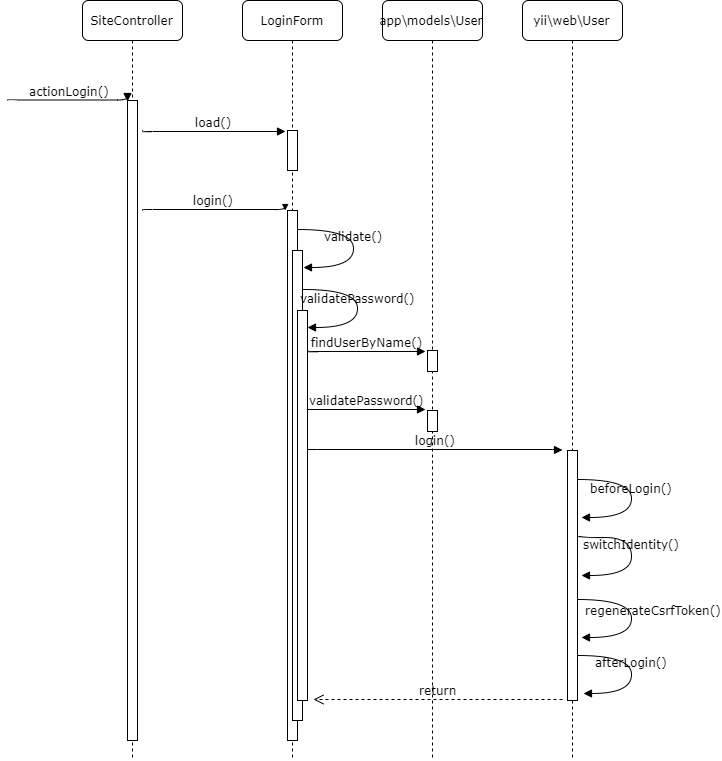

The diagram above was exported from draw.io. Its source (the exported page's mxGraphModel, read from the mxfile embedded in the PNG):
<mxGraphModel dx="2048" dy="1184" grid="1" gridSize="10" guides="1" tooltips="1" connect="1" arrows="1" fold="1" page="1" pageScale="1" pageWidth="1169" pageHeight="827" math="0" shadow="0">
  <root>
    <mxCell id="Li_5-6AzwAOssVZ4qSeP-0" />
    <mxCell id="Li_5-6AzwAOssVZ4qSeP-1" parent="Li_5-6AzwAOssVZ4qSeP-0" />
    <mxCell id="ewoY14Ft3VykL6spJcEJ-0" value="SiteController" style="shape=umlLifeline;perimeter=lifelinePerimeter;whiteSpace=wrap;html=1;container=1;collapsible=0;recursiveResize=0;outlineConnect=0;rounded=1;shadow=0;comic=0;labelBackgroundColor=none;strokeWidth=1;fontFamily=Verdana;fontSize=12;align=center;" vertex="1" parent="Li_5-6AzwAOssVZ4qSeP-1">
      <mxGeometry x="119" y="41" width="100" height="760" as="geometry" />
    </mxCell>
    <mxCell id="ewoY14Ft3VykL6spJcEJ-1" value="" style="html=1;points=[];perimeter=orthogonalPerimeter;rounded=0;shadow=0;comic=0;labelBackgroundColor=none;strokeWidth=1;fontFamily=Verdana;fontSize=12;align=center;" vertex="1" parent="ewoY14Ft3VykL6spJcEJ-0">
      <mxGeometry x="45" y="100" width="10" height="640" as="geometry" />
    </mxCell>
    <mxCell id="ewoY14Ft3VykL6spJcEJ-2" value="LoginForm" style="shape=umlLifeline;perimeter=lifelinePerimeter;whiteSpace=wrap;html=1;container=1;collapsible=0;recursiveResize=0;outlineConnect=0;rounded=1;shadow=0;comic=0;labelBackgroundColor=none;strokeWidth=1;fontFamily=Verdana;fontSize=12;align=center;" vertex="1" parent="Li_5-6AzwAOssVZ4qSeP-1">
      <mxGeometry x="279" y="41" width="100" height="759" as="geometry" />
    </mxCell>
    <mxCell id="ewoY14Ft3VykL6spJcEJ-3" value="" style="html=1;points=[];perimeter=orthogonalPerimeter;rounded=0;shadow=0;comic=0;labelBackgroundColor=none;strokeWidth=1;fontFamily=Verdana;fontSize=12;align=center;" vertex="1" parent="ewoY14Ft3VykL6spJcEJ-2">
      <mxGeometry x="45" y="130" width="10" height="40" as="geometry" />
    </mxCell>
    <mxCell id="ewoY14Ft3VykL6spJcEJ-37" value="" style="html=1;points=[];perimeter=orthogonalPerimeter;rounded=0;shadow=0;comic=0;labelBackgroundColor=none;strokeWidth=1;fontFamily=Verdana;fontSize=12;align=center;" vertex="1" parent="ewoY14Ft3VykL6spJcEJ-2">
      <mxGeometry x="45" y="210" width="10" height="530" as="geometry" />
    </mxCell>
    <mxCell id="ewoY14Ft3VykL6spJcEJ-39" value="" style="html=1;points=[];perimeter=orthogonalPerimeter;rounded=0;shadow=0;comic=0;labelBackgroundColor=none;strokeWidth=1;fontFamily=Verdana;fontSize=12;align=center;" vertex="1" parent="ewoY14Ft3VykL6spJcEJ-2">
      <mxGeometry x="50" y="250" width="10" height="470" as="geometry" />
    </mxCell>
    <mxCell id="ewoY14Ft3VykL6spJcEJ-41" value="" style="html=1;points=[];perimeter=orthogonalPerimeter;rounded=0;shadow=0;comic=0;labelBackgroundColor=none;strokeWidth=1;fontFamily=Verdana;fontSize=12;align=center;" vertex="1" parent="ewoY14Ft3VykL6spJcEJ-2">
      <mxGeometry x="55" y="310" width="10" height="390" as="geometry" />
    </mxCell>
    <mxCell id="ewoY14Ft3VykL6spJcEJ-4" value="app\models\User" style="shape=umlLifeline;perimeter=lifelinePerimeter;whiteSpace=wrap;html=1;container=1;collapsible=0;recursiveResize=0;outlineConnect=0;rounded=1;shadow=0;comic=0;labelBackgroundColor=none;strokeWidth=1;fontFamily=Verdana;fontSize=12;align=center;" vertex="1" parent="Li_5-6AzwAOssVZ4qSeP-1">
      <mxGeometry x="419" y="41" width="100" height="760" as="geometry" />
    </mxCell>
    <mxCell id="ewoY14Ft3VykL6spJcEJ-10" value="" style="html=1;points=[];perimeter=orthogonalPerimeter;rounded=0;shadow=0;comic=0;labelBackgroundColor=none;strokeWidth=1;fontFamily=Verdana;fontSize=12;align=center;" vertex="1" parent="ewoY14Ft3VykL6spJcEJ-4">
      <mxGeometry x="45" y="350" width="10" height="21" as="geometry" />
    </mxCell>
    <mxCell id="Hl7DhS9pKXxmwr4LOQiE-2" value="" style="html=1;points=[];perimeter=orthogonalPerimeter;rounded=0;shadow=0;comic=0;labelBackgroundColor=none;strokeWidth=1;fontFamily=Verdana;fontSize=12;align=center;" vertex="1" parent="ewoY14Ft3VykL6spJcEJ-4">
      <mxGeometry x="45" y="410" width="10" height="21" as="geometry" />
    </mxCell>
    <mxCell id="ewoY14Ft3VykL6spJcEJ-5" value="yii\web\User" style="shape=umlLifeline;perimeter=lifelinePerimeter;whiteSpace=wrap;html=1;container=1;collapsible=0;recursiveResize=0;outlineConnect=0;rounded=1;shadow=0;comic=0;labelBackgroundColor=none;strokeWidth=1;fontFamily=Verdana;fontSize=12;align=center;" vertex="1" parent="Li_5-6AzwAOssVZ4qSeP-1">
      <mxGeometry x="559" y="41" width="100" height="760" as="geometry" />
    </mxCell>
    <mxCell id="Hl7DhS9pKXxmwr4LOQiE-4" value="" style="html=1;points=[];perimeter=orthogonalPerimeter;rounded=0;shadow=0;comic=0;labelBackgroundColor=none;strokeWidth=1;fontFamily=Verdana;fontSize=12;align=center;" vertex="1" parent="ewoY14Ft3VykL6spJcEJ-5">
      <mxGeometry x="45" y="450" width="10" height="250" as="geometry" />
    </mxCell>
    <mxCell id="ewoY14Ft3VykL6spJcEJ-23" value="actionLogin()" style="html=1;verticalAlign=bottom;endArrow=block;entryX=0;entryY=0;labelBackgroundColor=none;fontFamily=Verdana;fontSize=12;edgeStyle=elbowEdgeStyle;elbow=vertical;" edge="1" parent="Li_5-6AzwAOssVZ4qSeP-1" target="ewoY14Ft3VykL6spJcEJ-1">
      <mxGeometry relative="1" as="geometry">
        <mxPoint x="44" y="141.5" as="sourcePoint" />
        <Array as="points">
          <mxPoint x="44" y="140.5" />
        </Array>
      </mxGeometry>
    </mxCell>
    <mxCell id="ewoY14Ft3VykL6spJcEJ-40" value="validate()" style="html=1;verticalAlign=bottom;endArrow=block;labelBackgroundColor=none;fontFamily=Verdana;fontSize=12;elbow=vertical;edgeStyle=orthogonalEdgeStyle;curved=1;entryX=1;entryY=0.286;entryPerimeter=0;exitX=1.038;exitY=0.345;exitPerimeter=0;" edge="1" parent="Li_5-6AzwAOssVZ4qSeP-1">
      <mxGeometry relative="1" as="geometry">
        <mxPoint x="334" y="269.5" as="sourcePoint" />
        <mxPoint x="339" y="307.5" as="targetPoint" />
        <Array as="points">
          <mxPoint x="389" y="269.5" />
          <mxPoint x="389" y="307.5" />
        </Array>
      </mxGeometry>
    </mxCell>
    <mxCell id="ewoY14Ft3VykL6spJcEJ-43" value="validatePassword()" style="html=1;verticalAlign=bottom;endArrow=block;labelBackgroundColor=none;fontFamily=Verdana;fontSize=12;elbow=vertical;edgeStyle=orthogonalEdgeStyle;curved=1;entryX=1;entryY=0.286;entryPerimeter=0;exitX=1.038;exitY=0.345;exitPerimeter=0;" edge="1" parent="Li_5-6AzwAOssVZ4qSeP-1">
      <mxGeometry relative="1" as="geometry">
        <mxPoint x="339" y="330" as="sourcePoint" />
        <mxPoint x="344" y="368" as="targetPoint" />
        <Array as="points">
          <mxPoint x="394" y="330" />
          <mxPoint x="394" y="368" />
        </Array>
      </mxGeometry>
    </mxCell>
    <mxCell id="Hl7DhS9pKXxmwr4LOQiE-1" value="findUserByName()" style="html=1;verticalAlign=bottom;endArrow=block;labelBackgroundColor=none;fontFamily=Verdana;fontSize=12;edgeStyle=elbowEdgeStyle;elbow=vertical;entryX=-0.109;entryY=0.024;entryDx=0;entryDy=0;entryPerimeter=0;" edge="1" parent="Li_5-6AzwAOssVZ4qSeP-1" target="ewoY14Ft3VykL6spJcEJ-10">
      <mxGeometry relative="1" as="geometry">
        <mxPoint x="344.5" y="391" as="sourcePoint" />
        <mxPoint x="454.5" y="391" as="targetPoint" />
      </mxGeometry>
    </mxCell>
    <mxCell id="Hl7DhS9pKXxmwr4LOQiE-3" value="validatePassword()" style="html=1;verticalAlign=bottom;endArrow=block;labelBackgroundColor=none;fontFamily=Verdana;fontSize=12;edgeStyle=elbowEdgeStyle;elbow=vertical;entryX=-0.123;entryY=-0.004;entryDx=0;entryDy=0;entryPerimeter=0;" edge="1" parent="Li_5-6AzwAOssVZ4qSeP-1" target="Hl7DhS9pKXxmwr4LOQiE-2">
      <mxGeometry relative="1" as="geometry">
        <mxPoint x="343.5" y="450.5" as="sourcePoint" />
        <mxPoint x="459" y="450.5" as="targetPoint" />
      </mxGeometry>
    </mxCell>
    <mxCell id="Hl7DhS9pKXxmwr4LOQiE-5" value="login()" style="html=1;verticalAlign=bottom;endArrow=block;labelBackgroundColor=none;fontFamily=Verdana;fontSize=12;edgeStyle=elbowEdgeStyle;elbow=vertical;" edge="1" parent="Li_5-6AzwAOssVZ4qSeP-1">
      <mxGeometry relative="1" as="geometry">
        <mxPoint x="344" y="490.5" as="sourcePoint" />
        <mxPoint x="599" y="490.5" as="targetPoint" />
      </mxGeometry>
    </mxCell>
    <mxCell id="Hl7DhS9pKXxmwr4LOQiE-6" value="load()" style="html=1;verticalAlign=bottom;endArrow=block;labelBackgroundColor=none;fontFamily=Verdana;fontSize=12;edgeStyle=elbowEdgeStyle;elbow=vertical;entryX=-0.183;entryY=0;entryDx=0;entryDy=0;entryPerimeter=0;" edge="1" parent="Li_5-6AzwAOssVZ4qSeP-1" target="ewoY14Ft3VykL6spJcEJ-3">
      <mxGeometry relative="1" as="geometry">
        <mxPoint x="179" y="170.5" as="sourcePoint" />
        <mxPoint x="319" y="170.5" as="targetPoint" />
      </mxGeometry>
    </mxCell>
    <mxCell id="Hl7DhS9pKXxmwr4LOQiE-10" value="login()" style="html=1;verticalAlign=bottom;endArrow=block;labelBackgroundColor=none;fontFamily=Verdana;fontSize=12;edgeStyle=elbowEdgeStyle;elbow=vertical;entryX=-0.183;entryY=0;entryDx=0;entryDy=0;entryPerimeter=0;" edge="1" parent="Li_5-6AzwAOssVZ4qSeP-1">
      <mxGeometry relative="1" as="geometry">
        <mxPoint x="179" y="251" as="sourcePoint" />
        <mxPoint x="321.7142857142858" y="250.71428571428578" as="targetPoint" />
      </mxGeometry>
    </mxCell>
    <mxCell id="Hl7DhS9pKXxmwr4LOQiE-13" value="beforeLogin()" style="html=1;verticalAlign=bottom;endArrow=block;labelBackgroundColor=none;fontFamily=Verdana;fontSize=12;elbow=vertical;edgeStyle=orthogonalEdgeStyle;curved=1;entryX=1;entryY=0.286;entryPerimeter=0;exitX=1.038;exitY=0.345;exitPerimeter=0;" edge="1" parent="Li_5-6AzwAOssVZ4qSeP-1">
      <mxGeometry relative="1" as="geometry">
        <mxPoint x="613.6666666666667" y="519.1666666666667" as="sourcePoint" />
        <mxPoint x="618.6666666666667" y="557.5" as="targetPoint" />
        <Array as="points">
          <mxPoint x="668" y="519" />
          <mxPoint x="668" y="557" />
        </Array>
      </mxGeometry>
    </mxCell>
    <mxCell id="Hl7DhS9pKXxmwr4LOQiE-14" value="switchIdentity()" style="html=1;verticalAlign=bottom;endArrow=block;labelBackgroundColor=none;fontFamily=Verdana;fontSize=12;elbow=vertical;edgeStyle=orthogonalEdgeStyle;curved=1;entryX=1;entryY=0.286;entryPerimeter=0;exitX=1.038;exitY=0.345;exitPerimeter=0;" edge="1" parent="Li_5-6AzwAOssVZ4qSeP-1">
      <mxGeometry relative="1" as="geometry">
        <mxPoint x="613.5" y="576.8965517241379" as="sourcePoint" />
        <mxPoint x="618.3275862068965" y="615.5172413793103" as="targetPoint" />
        <Array as="points">
          <mxPoint x="667.5" y="577" />
          <mxPoint x="667.5" y="615" />
        </Array>
      </mxGeometry>
    </mxCell>
    <mxCell id="Hl7DhS9pKXxmwr4LOQiE-15" value="regenerateCsrfToken()" style="html=1;verticalAlign=bottom;endArrow=block;labelBackgroundColor=none;fontFamily=Verdana;fontSize=12;elbow=vertical;edgeStyle=orthogonalEdgeStyle;curved=1;entryX=1;entryY=0.286;entryPerimeter=0;exitX=1.038;exitY=0.345;exitPerimeter=0;" edge="1" parent="Li_5-6AzwAOssVZ4qSeP-1">
      <mxGeometry x="0.3043" y="-29" relative="1" as="geometry">
        <mxPoint x="613.5" y="639.3965517241379" as="sourcePoint" />
        <mxPoint x="618.3275862068965" y="678.0172413793103" as="targetPoint" />
        <Array as="points">
          <mxPoint x="667.5" y="639.5" />
          <mxPoint x="667.5" y="677.5" />
        </Array>
        <mxPoint x="22" y="11" as="offset" />
      </mxGeometry>
    </mxCell>
    <mxCell id="Hl7DhS9pKXxmwr4LOQiE-16" value="afterLogin()" style="html=1;verticalAlign=bottom;endArrow=block;labelBackgroundColor=none;fontFamily=Verdana;fontSize=12;elbow=vertical;edgeStyle=orthogonalEdgeStyle;curved=1;entryX=1;entryY=0.286;entryPerimeter=0;exitX=1.038;exitY=0.345;exitPerimeter=0;" edge="1" parent="Li_5-6AzwAOssVZ4qSeP-1">
      <mxGeometry relative="1" as="geometry">
        <mxPoint x="614.5" y="695.5" as="sourcePoint" />
        <mxPoint x="619.5" y="734.5" as="targetPoint" />
        <Array as="points">
          <mxPoint x="668.5" y="695.5" />
          <mxPoint x="668.5" y="733.5" />
        </Array>
      </mxGeometry>
    </mxCell>
    <mxCell id="Uc6nePzFs8EB3zzS6AKn-0" value="return" style="html=1;verticalAlign=bottom;endArrow=open;dashed=1;endSize=8;labelBackgroundColor=none;fontFamily=Verdana;fontSize=12;edgeStyle=elbowEdgeStyle;elbow=vertical;entryX=1.6;entryY=0.997;entryDx=0;entryDy=0;entryPerimeter=0;" edge="1" parent="Li_5-6AzwAOssVZ4qSeP-1" target="ewoY14Ft3VykL6spJcEJ-41">
      <mxGeometry relative="1" as="geometry">
        <mxPoint x="469" y="740" as="targetPoint" />
        <Array as="points">
          <mxPoint x="544" y="740" />
          <mxPoint x="574" y="740" />
        </Array>
        <mxPoint x="599" y="740" as="sourcePoint" />
      </mxGeometry>
    </mxCell>
  </root>
</mxGraphModel>